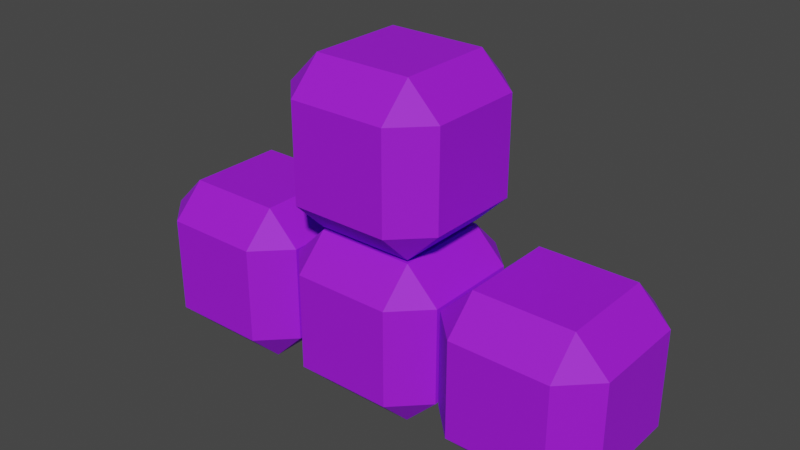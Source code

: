 # Source: Model_T.blend  (saved by Blender 3.0.42; exported with 4.5.12 LTS)
import bpy
from mathutils import Matrix  # noqa: F401  (used for matrix-valued properties, if any)

bpy.ops.wm.read_factory_settings(use_empty=True)
scene = bpy.context.scene
scene.name = 'Scene'

# ---- materials (node trees are filled in below, after node groups)
mat_t_met = bpy.data.materials.new('T_met')
mat_t_met.alpha_threshold = 0.0
mat_t_met.use_transparent_shadow = False
mat_t_met.line_color = (0.0, 0.0, 0.0, 1.0)

# ---- material node trees
mat_t_met.use_nodes = True; mat_t_met.node_tree.nodes.clear()
_N = mat_t_met.node_tree.nodes; _L = mat_t_met.node_tree.links
n0 = _N.new('ShaderNodeOutputMaterial'); n0.name = 'Material Output'; n0.location = (300, 300)
n1 = _N.new('ShaderNodeBsdfPrincipled'); n1.name = 'Principled BSDF'; n1.location = (10, 300)
n1.distribution = 'GGX'
n1.subsurface_method = 'RANDOM_WALK_SKIN'
n1.inputs[0].default_value = (0.3515, 0.004777, 0.8714, 1.0)
n1.inputs[2].default_value = 0.7
n1.inputs[3].default_value = 1.45
n1.inputs[27].default_value = (0.0, 0.0, 0.0, 1.0)
n1.inputs[28].default_value = 1.0
_L.new(n1.outputs[0], n0.inputs[0])
n0.is_active_output = True

# ---- world
world_world = bpy.data.worlds.new('World'); scene.world = world_world
world_world.use_nodes = True; world_world.node_tree.nodes.clear()
_N = world_world.node_tree.nodes; _L = world_world.node_tree.links
n0 = _N.new('ShaderNodeOutputWorld'); n0.name = 'World Output'; n0.location = (300, 300)
n1 = _N.new('ShaderNodeBackground'); n1.name = 'Background'; n1.location = (10, 300)
n1.inputs[0].default_value = (0.05088, 0.05088, 0.05088, 1.0)
_L.new(n1.outputs[0], n0.inputs[0])
n0.is_active_output = True
world_world.color = (0.05088, 0.05088, 0.05088)
world_world.use_sun_shadow = False
world_world.sun_shadow_jitter_overblur = 0.0

# ---- meshes
me_t_body = bpy.data.meshes.new('T_body')
me_t_body.from_pydata([(0.6, 1.0, 0.6), (0.6, 0.6, 1.0), (1.0, 0.6, 0.6), (0.6, 0.6, -1.0), (0.6, 1.0, -0.6), (1.0, 0.6, -0.6), (1.0, -0.6, 0.6), (0.6, -0.6, 1.0), (0.6, -1.0, 0.6), (1.0, -0.6, -0.6), (0.6, -1.0, -0.6), (0.6, -0.6, -1.0), (-0.6, 1.0, 0.6), (-1.0, 0.6, 0.6), (-0.6, 0.6, 1.0), (-1.0, 0.6, -0.6), (-0.6, 1.0, -0.6), (-0.6, 0.6, -1.0), (-1.0, -0.6, 0.6), (-0.6, -1.0, 0.6), (-0.6, -0.6, 1.0), (-0.6, -0.6, -1.0), (-0.6, -1.0, -0.6), (-1.0, -0.6, -0.6)], [], [(17, 3, 11, 21), (23, 18, 13, 15), (10, 8, 19, 22), (1, 14, 20, 7), (5, 2, 6, 9), (0, 1, 2), (3, 4, 5), (6, 7, 8), (9, 10, 11), (12, 13, 14), (15, 16, 17), (18, 19, 20), (21, 22, 23), (17, 21, 23, 15), (3, 17, 16, 4), (2, 5, 4, 0), (22, 19, 18, 23), (8, 10, 9, 6), (12, 16, 15, 13), (7, 20, 19, 8), (1, 7, 6, 2), (21, 11, 10, 22), (20, 14, 13, 18), (14, 1, 0, 12), (11, 3, 5, 9), (16, 12, 0, 4)])
_uv = me_t_body.uv_layers.new(name='UVMap')
_uv.uv.foreach_set('vector', [0.175, 0.55, 0.325, 0.55, 0.325, 0.7, 0.175, 0.7, 0.425, 0.05, 0.575, 0.05, 0.575, 0.2, 0.425, 0.2, 0.425, 0.8, 0.575, 0.8, 0.575, 0.95, 0.425, 0.95, 0.675, 0.55, 0.825, 0.55, 0.825, 0.7, 0.675, 0.7, 0.425, 0.55, 0.575, 0.55, 0.575, 0.7, 0.425, 0.7, 0.575, 0.45, 0.625, 0.45, 0.575, 0.5, 0.325, 0.55, 0.325, 0.5, 0.375, 0.55, 0.575, 0.7, 0.625, 0.7, 0.575, 0.75, 0.425, 0.75, 0.375, 0.8, 0.375, 0.8, 0.575, 0.25, 0.575, 0.25, 0.625, 0.2, 0.425, 0.2, 0.425, 0.25, 0.375, 0.2, 0.575, 0.05, 0.575, 0.0, 0.625, 0.05, 0.175, 0.7, 0.175, 0.75, 0.125, 0.7, 0.175, 0.55, 0.175, 0.7, 0.125, 0.7, 0.125, 0.55, 0.325, 0.55, 0.175, 0.55, 0.175, 0.5, 0.325, 0.5, 0.575, 0.55, 0.425, 0.55, 0.425, 0.45, 0.575, 0.45, 0.425, 0.0, 0.575, 0.0, 0.575, 0.05, 0.425, 0.05, 0.575, 0.8, 0.425, 0.8, 0.425, 0.7, 0.575, 0.7, 0.575, 0.3, 0.425, 0.3, 0.425, 0.2, 0.575, 0.2, 0.625, 0.8, 0.625, 0.95, 0.575, 0.95, 0.575, 0.8, 0.675, 0.55, 0.675, 0.7, 0.575, 0.7, 0.575, 0.55, 0.175, 0.7, 0.325, 0.7, 0.325, 0.75, 0.175, 0.75, 0.625, 0.05, 0.625, 0.2, 0.575, 0.2, 0.575, 0.05, 0.625, 0.3, 0.625, 0.45, 0.575, 0.45, 0.575, 0.3, 0.325, 0.7, 0.325, 0.55, 0.425, 0.55, 0.425, 0.7, 0.425, 0.3, 0.575, 0.3, 0.575, 0.45, 0.425, 0.45])
me_t_body.materials.append(mat_t_met)
me_t_body.use_remesh_preserve_volume = False
me_t_body.use_remesh_preserve_attributes = False
me_t_body.use_mirror_vertex_groups = False
me_t_body.update()

# ---- objects
ob_t = bpy.data.objects.new('T', me_t_body)
ob_t_001 = bpy.data.objects.new('T.001', me_t_body)
ob_t_002 = bpy.data.objects.new('T.002', me_t_body)
ob_t_003 = bpy.data.objects.new('T.003', me_t_body)

# ---- transforms, parenting, visibility, modifiers, constraints
ob_t.location = (0.0, 0.0, 0.0)
ob_t.scale = (0.49, 0.49, 0.49)
ob_t.lock_rotations_4d = False
ob_t.empty_display_type = 'ARROWS'
ob_t.lineart.crease_threshold = 0.0
ob_t_001.location = (1.0, 0.0, 0.0)
ob_t_001.scale = (0.49, 0.49, 0.49)
ob_t_001.lock_rotations_4d = False
ob_t_001.empty_display_type = 'ARROWS'
ob_t_001.lineart.crease_threshold = 0.0
ob_t_002.location = (-1.0, 0.0, 0.0)
ob_t_002.scale = (0.49, 0.49, 0.49)
ob_t_002.lock_rotations_4d = False
ob_t_002.empty_display_type = 'ARROWS'
ob_t_002.lineart.crease_threshold = 0.0
ob_t_003.location = (0.0, 0.0, 1.0)
ob_t_003.scale = (0.49, 0.49, 0.49)
ob_t_003.lock_rotations_4d = False
ob_t_003.empty_display_type = 'ARROWS'
ob_t_003.lineart.crease_threshold = 0.0

# ---- collection membership
scene.collection.objects.link(ob_t)
scene.collection.objects.link(ob_t_001)
scene.collection.objects.link(ob_t_002)
scene.collection.objects.link(ob_t_003)

# ---- scene / render settings (as saved in the file)
scene.frame_start = 1; scene.frame_end = 250; scene.frame_set(1)
scene.render.engine = 'BLENDER_EEVEE_NEXT'
scene.cycles.sampling_pattern = 'TABULATED_SOBOL'
scene.cycles.use_light_tree = False
scene.view_settings.view_transform = 'Filmic'
bpy.context.view_layer.update()

# ---- added for rendering (the .blend has no active camera and no usable light): camera, sun
cam_auto = bpy.data.cameras.new('AutoCamera')
cam_auto.lens = 50.0
cam_auto.sensor_width = 36.0
cam_auto.clip_end = 1000.0
ob_auto_camera = bpy.data.objects.new('AutoCamera', cam_auto)
scene.collection.objects.link(ob_auto_camera)
ob_auto_camera.location = (3.43222, -4.11867, 3.24578)
ob_auto_camera.rotation_euler = (1.09748, -7.21219e-08, 0.694738)
scene.camera = ob_auto_camera
light_auto_sun = bpy.data.lights.new('AutoSun', 'SUN')
light_auto_sun.energy = 3.0
light_auto_sun.angle = 0.0523599
ob_auto_sun = bpy.data.objects.new('AutoSun', light_auto_sun)
scene.collection.objects.link(ob_auto_sun)
ob_auto_sun.rotation_euler = (0.872665, 0.174533, 0.523599)
bpy.context.view_layer.update()
